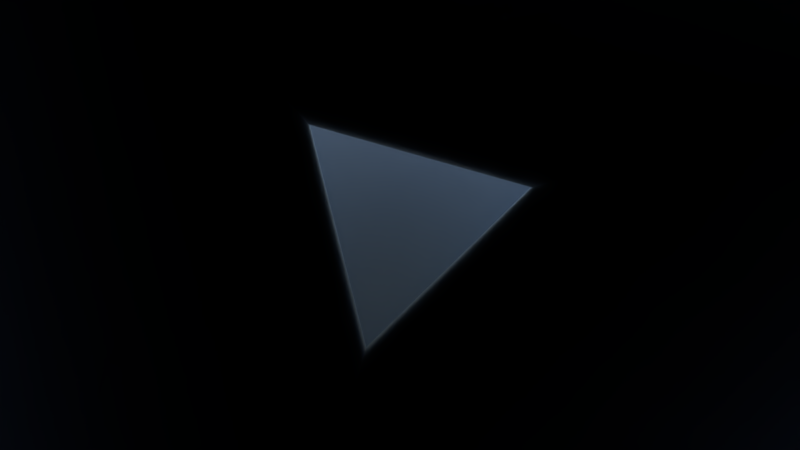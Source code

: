 # Source: kaleidospace.blend  (saved by Blender 2.78.0; exported with 4.5.12 LTS)
import bpy
from mathutils import Matrix  # noqa: F401  (used for matrix-valued properties, if any)

bpy.ops.wm.read_factory_settings(use_empty=True)
scene = bpy.context.scene
scene.name = 'Scene'

# ---- collections
col_collection_1 = bpy.data.collections.new('Collection 1'); scene.collection.children.link(col_collection_1)

# ---- materials (node trees are filled in below, after node groups)
mat_mirror_001 = bpy.data.materials.new('Mirror.001')
mat_mirror_001.alpha_threshold = 0.0
mat_mirror_001.use_transparent_shadow = False
mat_mirror_001.roughness = 0.5
mat_image = bpy.data.materials.new('Image')
mat_image.alpha_threshold = 0.0
mat_image.use_transparent_shadow = False
mat_image.preview_render_type = 'CUBE'
mat_image.roughness = 0.5

# ---- material node trees

# ---- world
world_world = bpy.data.worlds.new('World'); scene.world = world_world
world_world.use_nodes = True; world_world.node_tree.nodes.clear()
_N = world_world.node_tree.nodes; _L = world_world.node_tree.links
n0 = _N.new('ShaderNodeOutputWorld'); n0.name = 'World Output'; n0.location = (300, 300)
n1 = _N.new('ShaderNodeBackground'); n1.name = 'Background'; n1.location = (10, 300)
n1.inputs[1].default_value = 1.6
n2 = _N.new('ShaderNodeTexSky'); n2.name = 'Sky Texture'; n2.location = (-190, 300)
n2.sky_type = 'HOSEK_WILKIE'
n2.sun_direction = (0.4901, 0.2053, 0.8472)
n2.sun_elevation = 1.571
_L.new(n1.outputs[0], n0.inputs[0])
_L.new(n2.outputs[0], n1.inputs[0])
n0.is_active_output = True
world_world.color = (0.05088, 0.05088, 0.05088)
world_world.use_sun_shadow = False
world_world.sun_shadow_jitter_overblur = 0.0
world_world.cycles.sampling_method = 'MANUAL'

# ---- cameras
cam_camera = bpy.data.cameras.new('Camera')
cam_camera.clip_end = 100.0
cam_camera.lens = 180.0
cam_camera.sensor_width = 32.0
cam_camera.sensor_height = 18.0
cam_camera.ortho_scale = 5.0
cam_camera.show_safe_areas = True
cam_camera.show_composition_center_diagonal = True
cam_camera.dof.focus_distance = 0.0
cam_camera.dof.aperture_fstop = 128.0

# ---- meshes
me_plane_008 = bpy.data.meshes.new('Plane.008')
me_plane_008.from_pydata([(0.7801, -0.969, -1.208), (-0.2199, -0.969, 1.749), (0.7801, 1.028, -1.208), (-0.2199, 1.028, 1.749), (-0.9962, -1.0, -0.5499), (1.004, -1.0, -0.5499), (-0.9962, 1.0, -0.5499), (1.004, 1.0, -0.5499), (0.1638, -0.8991, 1.721), (-0.8362, -0.8991, -1.236), (0.1638, 0.9928, 1.721), (-0.8362, 0.9928, -1.236)], [], [(0, 1, 3, 2), (4, 5, 7, 6), (8, 9, 11, 10)])
me_plane_008.materials.append(mat_mirror_001)
me_plane_008.use_remesh_preserve_volume = False
me_plane_008.use_remesh_preserve_attributes = False
me_plane_008.use_mirror_vertex_groups = False
me_plane_008.update()
me_plane_004 = bpy.data.meshes.new('Plane.004')
me_plane_004.from_pydata([(-1.0, -1.0, 0.0), (1.0, -1.0, 0.0), (-1.0, 1.0, 0.0), (1.0, 1.0, 0.0)], [], [(0, 1, 3, 2)])
me_plane_004.materials.append(mat_image)
me_plane_004.use_remesh_preserve_volume = False
me_plane_004.use_remesh_preserve_attributes = False
me_plane_004.use_mirror_vertex_groups = False
me_plane_004.update()

# ---- objects
ob_scope = bpy.data.objects.new('Scope', me_plane_008)
ob_image = bpy.data.objects.new('Image', me_plane_004)
ob_camera = bpy.data.objects.new('Camera', cam_camera)

# ---- transforms, parenting, visibility, modifiers, constraints
ob_scope.location = (0.0009903, -0.002119, 11.63)
ob_scope.rotation_euler = (1.571, 0.0, -2.37)
ob_scope.scale = (1.089, 12.41, 0.6379)
ob_scope.lineart.crease_threshold = 0.0
ob_image.location = (-0.008787, -0.03001, 0.0)
ob_image.scale = (1.6, 0.9, 1.0)
ob_image.lineart.crease_threshold = 0.0
ob_camera.location = (0.0, 0.0, 25.0)
ob_camera.lock_rotations_4d = False
ob_camera.empty_display_type = 'ARROWS'
ob_camera.color = (0.0, 0.0, 0.0, 0.0)
ob_camera.display_type = 'WIRE'
ob_camera.lineart.crease_threshold = 0.0

# ---- collection membership
col_collection_1.objects.link(ob_scope)
col_collection_1.objects.link(ob_image)
col_collection_1.objects.link(ob_camera)

# ---- scene / render settings (as saved in the file)
scene.camera = ob_camera
scene.frame_start = 120; scene.frame_end = 1040; scene.frame_set(307)
scene.render.engine = 'BLENDER_EEVEE_NEXT'
scene.render.image_settings.file_format = 'FFMPEG'
scene.render.image_settings.color_mode = 'RGB'
scene.render.fps = 20
scene.render.dither_intensity = 0.0
scene.render.use_border = True
scene.render.use_sequencer = False
scene.cycles.use_denoising = False
scene.cycles.samples = 1024
scene.cycles.sampling_pattern = 'TABULATED_SOBOL'
scene.cycles.light_sampling_threshold = 0.0
scene.cycles.use_adaptive_sampling = False
scene.cycles.use_light_tree = False
scene.cycles.blur_glossy = 0.0
scene.cycles.sample_clamp_indirect = 0.0
scene.cycles.debug_use_hair_bvh = False
scene.view_settings.view_transform = 'Standard'
bpy.context.view_layer.update()
